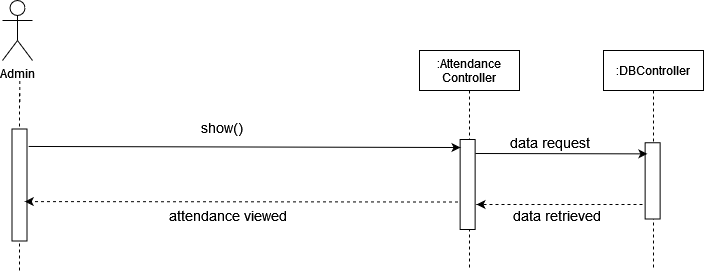

The diagram above was exported from draw.io. Its source (the exported page's mxGraphModel, read from the mxfile embedded in the PNG):
<mxGraphModel dx="1240" dy="629" grid="1" gridSize="10" guides="1" tooltips="1" connect="1" arrows="1" fold="1" page="1" pageScale="1" pageWidth="850" pageHeight="1100" math="0" shadow="0">
  <root>
    <mxCell id="0" />
    <mxCell id="1" parent="0" />
    <mxCell id="-cbLc3F5nx94wtRESroh-282" value="Admin" style="shape=umlActor;verticalLabelPosition=bottom;verticalAlign=top;html=1;outlineConnect=0;" vertex="1" parent="1">
      <mxGeometry x="200" y="490" width="30" height="60" as="geometry" />
    </mxCell>
    <mxCell id="-cbLc3F5nx94wtRESroh-283" value="" style="endArrow=none;dashed=1;html=1;startArrow=none;" edge="1" parent="1">
      <mxGeometry width="50" height="50" relative="1" as="geometry">
        <mxPoint x="217.34838709677433" y="591.5" as="sourcePoint" />
        <mxPoint x="217.25" y="570" as="targetPoint" />
      </mxGeometry>
    </mxCell>
    <mxCell id="-cbLc3F5nx94wtRESroh-284" value="" style="endArrow=none;dashed=1;html=1;startArrow=none;" edge="1" parent="1">
      <mxGeometry width="50" height="50" relative="1" as="geometry">
        <mxPoint x="217" y="760" as="sourcePoint" />
        <mxPoint x="217" y="580" as="targetPoint" />
      </mxGeometry>
    </mxCell>
    <mxCell id="-cbLc3F5nx94wtRESroh-285" value=":Attendance&#10;Controller" style="shape=umlLifeline;perimeter=lifelinePerimeter;container=1;collapsible=0;recursiveResize=0;rounded=0;shadow=0;strokeWidth=1;" vertex="1" parent="1">
      <mxGeometry x="617" y="540" width="100" height="220" as="geometry" />
    </mxCell>
    <mxCell id="-cbLc3F5nx94wtRESroh-288" value="" style="rounded=0;whiteSpace=wrap;html=1;rotation=90;" vertex="1" parent="-cbLc3F5nx94wtRESroh-285">
      <mxGeometry x="3.1299999999999955" y="126.5" width="90" height="15" as="geometry" />
    </mxCell>
    <mxCell id="-cbLc3F5nx94wtRESroh-295" value="" style="rounded=0;whiteSpace=wrap;html=1;rotation=90;" vertex="1" parent="1">
      <mxGeometry x="161" y="667" width="112" height="15" as="geometry" />
    </mxCell>
    <mxCell id="-cbLc3F5nx94wtRESroh-296" value="&lt;font style=&quot;font-size: 14px&quot;&gt;attendance viewed&lt;/font&gt;" style="text;html=1;strokeColor=none;fillColor=none;align=center;verticalAlign=middle;whiteSpace=wrap;rounded=0;" vertex="1" parent="1">
      <mxGeometry x="341" y="694.8799999999999" width="170" height="20" as="geometry" />
    </mxCell>
    <mxCell id="-cbLc3F5nx94wtRESroh-297" value="" style="endArrow=classic;html=1;exitX=0.147;exitY=-0.244;exitDx=0;exitDy=0;exitPerimeter=0;entryX=0.078;entryY=0.775;entryDx=0;entryDy=0;entryPerimeter=0;" edge="1" parent="1">
      <mxGeometry width="50" height="50" relative="1" as="geometry">
        <mxPoint x="226.16000000000008" y="635.9639999999997" as="sourcePoint" />
        <mxPoint x="658.0050000000001" y="637.02" as="targetPoint" />
      </mxGeometry>
    </mxCell>
    <mxCell id="-cbLc3F5nx94wtRESroh-298" value="" style="endArrow=classic;html=1;dashed=1;entryX=0.447;entryY=0.283;entryDx=0;entryDy=0;entryPerimeter=0;exitX=0.65;exitY=1.142;exitDx=0;exitDy=0;exitPerimeter=0;" edge="1" parent="1">
      <mxGeometry width="50" height="50" relative="1" as="geometry">
        <mxPoint x="655.5" y="691.5" as="sourcePoint" />
        <mxPoint x="222.25499999999988" y="691.0545" as="targetPoint" />
      </mxGeometry>
    </mxCell>
    <mxCell id="-cbLc3F5nx94wtRESroh-299" value="&lt;div&gt;&lt;font style=&quot;font-size: 14px&quot;&gt;show()&lt;/font&gt;&lt;/div&gt;" style="text;html=1;strokeColor=none;fillColor=none;align=center;verticalAlign=middle;whiteSpace=wrap;rounded=0;" vertex="1" parent="1">
      <mxGeometry x="400" y="607" width="40" height="20" as="geometry" />
    </mxCell>
    <mxCell id="-cbLc3F5nx94wtRESroh-300" value=":DBController" style="shape=umlLifeline;perimeter=lifelinePerimeter;container=1;collapsible=0;recursiveResize=0;rounded=0;shadow=0;strokeWidth=1;" vertex="1" parent="1">
      <mxGeometry x="801" y="540" width="100" height="220" as="geometry" />
    </mxCell>
    <mxCell id="-cbLc3F5nx94wtRESroh-301" value="" style="rounded=0;whiteSpace=wrap;html=1;rotation=90;" vertex="1" parent="-cbLc3F5nx94wtRESroh-300">
      <mxGeometry x="11" y="122.88" width="76.25" height="15" as="geometry" />
    </mxCell>
    <mxCell id="-cbLc3F5nx94wtRESroh-305" value="" style="endArrow=classic;html=1;rounded=0;entryX=0.172;entryY=1.175;entryDx=0;entryDy=0;entryPerimeter=0;" edge="1" parent="1">
      <mxGeometry width="50" height="50" relative="1" as="geometry">
        <mxPoint x="673" y="643" as="sourcePoint" />
        <mxPoint x="844.8799999999997" y="643.3700000000001" as="targetPoint" />
      </mxGeometry>
    </mxCell>
    <mxCell id="-cbLc3F5nx94wtRESroh-306" value="" style="endArrow=classic;html=1;dashed=1;" edge="1" parent="1">
      <mxGeometry width="50" height="50" relative="1" as="geometry">
        <mxPoint x="840" y="694" as="sourcePoint" />
        <mxPoint x="674" y="694" as="targetPoint" />
      </mxGeometry>
    </mxCell>
    <mxCell id="-cbLc3F5nx94wtRESroh-307" value="&lt;div&gt;&lt;font style=&quot;font-size: 14px&quot;&gt;data request&lt;/font&gt;&lt;/div&gt;" style="text;html=1;strokeColor=none;fillColor=none;align=center;verticalAlign=middle;whiteSpace=wrap;rounded=0;" vertex="1" parent="1">
      <mxGeometry x="671.8699999999999" y="621.8799999999999" width="150.5" height="20" as="geometry" />
    </mxCell>
    <mxCell id="-cbLc3F5nx94wtRESroh-308" value="&lt;div&gt;&lt;font style=&quot;font-size: 14px&quot;&gt;data retrieved&lt;br&gt;&lt;/font&gt;&lt;/div&gt;" style="text;html=1;strokeColor=none;fillColor=none;align=center;verticalAlign=middle;whiteSpace=wrap;rounded=0;" vertex="1" parent="1">
      <mxGeometry x="687.6199999999999" y="694.8799999999999" width="134.75" height="20" as="geometry" />
    </mxCell>
  </root>
</mxGraphModel>